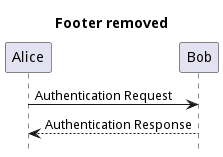

The diagram above was rendered by PlantUML. Its source (embedded in the PNG):
@startuml
hide footbox
title Footer removed
Alice -> Bob: Authentication Request
Bob --> Alice: Authentication Response
@enduml